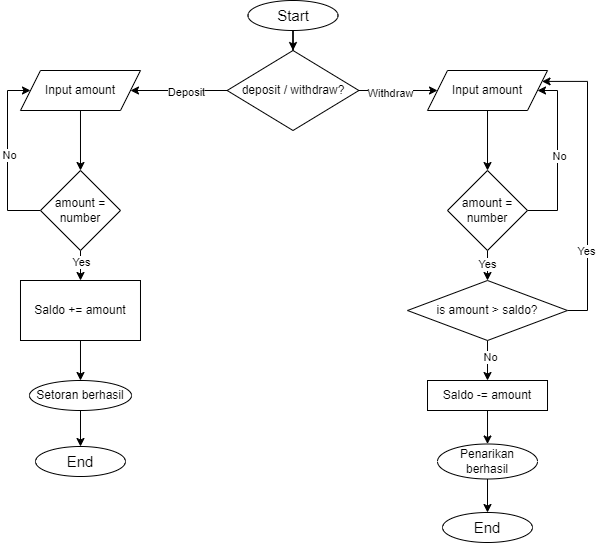

The diagram above was exported from draw.io. Its source (the exported page's mxGraphModel, read from the mxfile embedded in the PNG):
<mxGraphModel dx="954" dy="630" grid="1" gridSize="10" guides="1" tooltips="1" connect="1" arrows="0" fold="1" page="1" pageScale="1" pageWidth="827" pageHeight="1169" math="0" shadow="0">
  <root>
    <mxCell id="WIyWlLk6GJQsqaUBKTNV-0" />
    <mxCell id="WIyWlLk6GJQsqaUBKTNV-1" parent="WIyWlLk6GJQsqaUBKTNV-0" />
    <mxCell id="U467oKsq1whL3nNcdWwW-10" value="" style="edgeStyle=orthogonalEdgeStyle;rounded=0;orthogonalLoop=1;jettySize=auto;html=1;" parent="WIyWlLk6GJQsqaUBKTNV-1" source="U467oKsq1whL3nNcdWwW-0" target="U467oKsq1whL3nNcdWwW-9" edge="1">
      <mxGeometry relative="1" as="geometry" />
    </mxCell>
    <mxCell id="U467oKsq1whL3nNcdWwW-0" value="&lt;font style=&quot;font-size: 15px;&quot;&gt;Start&lt;/font&gt;" style="ellipse;whiteSpace=wrap;html=1;" parent="WIyWlLk6GJQsqaUBKTNV-1" vertex="1">
      <mxGeometry x="350.5" y="30" width="90" height="30" as="geometry" />
    </mxCell>
    <mxCell id="U467oKsq1whL3nNcdWwW-35" style="edgeStyle=orthogonalEdgeStyle;rounded=0;orthogonalLoop=1;jettySize=auto;html=1;exitX=0.5;exitY=1;exitDx=0;exitDy=0;entryX=0.5;entryY=0;entryDx=0;entryDy=0;" parent="WIyWlLk6GJQsqaUBKTNV-1" source="U467oKsq1whL3nNcdWwW-1" target="U467oKsq1whL3nNcdWwW-33" edge="1">
      <mxGeometry relative="1" as="geometry" />
    </mxCell>
    <mxCell id="U467oKsq1whL3nNcdWwW-1" value="&lt;font style=&quot;&quot;&gt;&lt;font style=&quot;font-size: 12px;&quot;&gt;Setoran berhasil&lt;/font&gt;&lt;br&gt;&lt;/font&gt;" style="ellipse;whiteSpace=wrap;html=1;" parent="WIyWlLk6GJQsqaUBKTNV-1" vertex="1">
      <mxGeometry x="131.99" y="410" width="102.01" height="30" as="geometry" />
    </mxCell>
    <mxCell id="U467oKsq1whL3nNcdWwW-12" value="" style="edgeStyle=orthogonalEdgeStyle;rounded=0;orthogonalLoop=1;jettySize=auto;html=1;" parent="WIyWlLk6GJQsqaUBKTNV-1" source="U467oKsq1whL3nNcdWwW-9" target="U467oKsq1whL3nNcdWwW-11" edge="1">
      <mxGeometry relative="1" as="geometry" />
    </mxCell>
    <mxCell id="U467oKsq1whL3nNcdWwW-16" value="Withdraw" style="edgeLabel;html=1;align=center;verticalAlign=middle;resizable=0;points=[];" parent="U467oKsq1whL3nNcdWwW-12" vertex="1" connectable="0">
      <mxGeometry x="-0.2046" y="-2" relative="1" as="geometry">
        <mxPoint as="offset" />
      </mxGeometry>
    </mxCell>
    <mxCell id="U467oKsq1whL3nNcdWwW-14" value="" style="edgeStyle=orthogonalEdgeStyle;rounded=0;orthogonalLoop=1;jettySize=auto;html=1;" parent="WIyWlLk6GJQsqaUBKTNV-1" source="U467oKsq1whL3nNcdWwW-9" target="U467oKsq1whL3nNcdWwW-13" edge="1">
      <mxGeometry relative="1" as="geometry" />
    </mxCell>
    <mxCell id="U467oKsq1whL3nNcdWwW-15" value="Deposit" style="edgeLabel;html=1;align=center;verticalAlign=middle;resizable=0;points=[];" parent="U467oKsq1whL3nNcdWwW-14" vertex="1" connectable="0">
      <mxGeometry x="-0.1455" y="1" relative="1" as="geometry">
        <mxPoint as="offset" />
      </mxGeometry>
    </mxCell>
    <mxCell id="U467oKsq1whL3nNcdWwW-9" value="deposit / withdraw?" style="rhombus;whiteSpace=wrap;html=1;" parent="WIyWlLk6GJQsqaUBKTNV-1" vertex="1">
      <mxGeometry x="329.63" y="80" width="131.75" height="80" as="geometry" />
    </mxCell>
    <mxCell id="U467oKsq1whL3nNcdWwW-18" value="" style="edgeStyle=orthogonalEdgeStyle;rounded=0;orthogonalLoop=1;jettySize=auto;html=1;" parent="WIyWlLk6GJQsqaUBKTNV-1" source="U467oKsq1whL3nNcdWwW-11" target="U467oKsq1whL3nNcdWwW-17" edge="1">
      <mxGeometry relative="1" as="geometry" />
    </mxCell>
    <mxCell id="U467oKsq1whL3nNcdWwW-11" value="Input amount" style="shape=parallelogram;perimeter=parallelogramPerimeter;whiteSpace=wrap;html=1;fixedSize=1;" parent="WIyWlLk6GJQsqaUBKTNV-1" vertex="1">
      <mxGeometry x="530.01" y="100" width="120" height="40" as="geometry" />
    </mxCell>
    <mxCell id="U467oKsq1whL3nNcdWwW-24" value="" style="edgeStyle=orthogonalEdgeStyle;rounded=0;orthogonalLoop=1;jettySize=auto;html=1;" parent="WIyWlLk6GJQsqaUBKTNV-1" source="U467oKsq1whL3nNcdWwW-13" target="U467oKsq1whL3nNcdWwW-23" edge="1">
      <mxGeometry relative="1" as="geometry" />
    </mxCell>
    <mxCell id="U467oKsq1whL3nNcdWwW-13" value="Input amount" style="shape=parallelogram;perimeter=parallelogramPerimeter;whiteSpace=wrap;html=1;fixedSize=1;" parent="WIyWlLk6GJQsqaUBKTNV-1" vertex="1">
      <mxGeometry x="122.99000000000001" y="100" width="120" height="40" as="geometry" />
    </mxCell>
    <mxCell id="U467oKsq1whL3nNcdWwW-19" style="edgeStyle=orthogonalEdgeStyle;rounded=0;orthogonalLoop=1;jettySize=auto;html=1;entryX=1;entryY=0.5;entryDx=0;entryDy=0;" parent="WIyWlLk6GJQsqaUBKTNV-1" source="U467oKsq1whL3nNcdWwW-17" target="U467oKsq1whL3nNcdWwW-11" edge="1">
      <mxGeometry relative="1" as="geometry">
        <mxPoint x="720" y="130" as="targetPoint" />
        <Array as="points">
          <mxPoint x="660" y="240" />
          <mxPoint x="660" y="120" />
        </Array>
      </mxGeometry>
    </mxCell>
    <mxCell id="U467oKsq1whL3nNcdWwW-20" value="No" style="edgeLabel;html=1;align=center;verticalAlign=middle;resizable=0;points=[];" parent="U467oKsq1whL3nNcdWwW-19" vertex="1" connectable="0">
      <mxGeometry x="-0.0046" y="-1" relative="1" as="geometry">
        <mxPoint as="offset" />
      </mxGeometry>
    </mxCell>
    <mxCell id="ZFOtrFJoytVoOOMy67MP-5" style="edgeStyle=orthogonalEdgeStyle;rounded=0;orthogonalLoop=1;jettySize=auto;html=1;exitX=0.5;exitY=1;exitDx=0;exitDy=0;entryX=0.5;entryY=0;entryDx=0;entryDy=0;" edge="1" parent="WIyWlLk6GJQsqaUBKTNV-1" source="U467oKsq1whL3nNcdWwW-17" target="ZFOtrFJoytVoOOMy67MP-4">
      <mxGeometry relative="1" as="geometry" />
    </mxCell>
    <mxCell id="ZFOtrFJoytVoOOMy67MP-6" value="Yes" style="edgeLabel;html=1;align=center;verticalAlign=middle;resizable=0;points=[];" vertex="1" connectable="0" parent="ZFOtrFJoytVoOOMy67MP-5">
      <mxGeometry x="-0.1556" y="-1" relative="1" as="geometry">
        <mxPoint as="offset" />
      </mxGeometry>
    </mxCell>
    <mxCell id="U467oKsq1whL3nNcdWwW-17" value="amount = number" style="rhombus;whiteSpace=wrap;html=1;" parent="WIyWlLk6GJQsqaUBKTNV-1" vertex="1">
      <mxGeometry x="550.01" y="200" width="79.99" height="80" as="geometry" />
    </mxCell>
    <mxCell id="U467oKsq1whL3nNcdWwW-21" style="edgeStyle=orthogonalEdgeStyle;rounded=0;orthogonalLoop=1;jettySize=auto;html=1;entryX=0;entryY=0.5;entryDx=0;entryDy=0;" parent="WIyWlLk6GJQsqaUBKTNV-1" source="U467oKsq1whL3nNcdWwW-23" target="U467oKsq1whL3nNcdWwW-13" edge="1">
      <mxGeometry relative="1" as="geometry">
        <mxPoint x="229.99" y="120" as="targetPoint" />
        <Array as="points">
          <mxPoint x="110" y="240" />
          <mxPoint x="110" y="120" />
        </Array>
      </mxGeometry>
    </mxCell>
    <mxCell id="U467oKsq1whL3nNcdWwW-22" value="No" style="edgeLabel;html=1;align=center;verticalAlign=middle;resizable=0;points=[];" parent="U467oKsq1whL3nNcdWwW-21" vertex="1" connectable="0">
      <mxGeometry x="-0.0046" y="-1" relative="1" as="geometry">
        <mxPoint as="offset" />
      </mxGeometry>
    </mxCell>
    <mxCell id="U467oKsq1whL3nNcdWwW-28" value="" style="edgeStyle=orthogonalEdgeStyle;rounded=0;orthogonalLoop=1;jettySize=auto;html=1;" parent="WIyWlLk6GJQsqaUBKTNV-1" source="U467oKsq1whL3nNcdWwW-23" target="U467oKsq1whL3nNcdWwW-27" edge="1">
      <mxGeometry relative="1" as="geometry" />
    </mxCell>
    <mxCell id="ZFOtrFJoytVoOOMy67MP-2" value="Yes" style="edgeLabel;html=1;align=center;verticalAlign=middle;resizable=0;points=[];" vertex="1" connectable="0" parent="U467oKsq1whL3nNcdWwW-28">
      <mxGeometry x="0.2668" y="3" relative="1" as="geometry">
        <mxPoint x="-3" as="offset" />
      </mxGeometry>
    </mxCell>
    <mxCell id="U467oKsq1whL3nNcdWwW-23" value="amount = number" style="rhombus;whiteSpace=wrap;html=1;" parent="WIyWlLk6GJQsqaUBKTNV-1" vertex="1">
      <mxGeometry x="142.995" y="200" width="79.99" height="80" as="geometry" />
    </mxCell>
    <mxCell id="U467oKsq1whL3nNcdWwW-34" style="edgeStyle=orthogonalEdgeStyle;rounded=0;orthogonalLoop=1;jettySize=auto;html=1;exitX=0.5;exitY=1;exitDx=0;exitDy=0;entryX=0.5;entryY=0;entryDx=0;entryDy=0;" parent="WIyWlLk6GJQsqaUBKTNV-1" source="U467oKsq1whL3nNcdWwW-27" target="U467oKsq1whL3nNcdWwW-1" edge="1">
      <mxGeometry relative="1" as="geometry" />
    </mxCell>
    <mxCell id="U467oKsq1whL3nNcdWwW-27" value="Saldo += amount" style="whiteSpace=wrap;html=1;" parent="WIyWlLk6GJQsqaUBKTNV-1" vertex="1">
      <mxGeometry x="122.99000000000001" y="310" width="120" height="60" as="geometry" />
    </mxCell>
    <mxCell id="U467oKsq1whL3nNcdWwW-33" value="&lt;font style=&quot;font-size: 15px;&quot;&gt;End&lt;br&gt;&lt;/font&gt;" style="ellipse;whiteSpace=wrap;html=1;" parent="WIyWlLk6GJQsqaUBKTNV-1" vertex="1">
      <mxGeometry x="137.99" y="476" width="90" height="30" as="geometry" />
    </mxCell>
    <mxCell id="U467oKsq1whL3nNcdWwW-44" style="edgeStyle=orthogonalEdgeStyle;rounded=0;orthogonalLoop=1;jettySize=auto;html=1;exitX=0.5;exitY=1;exitDx=0;exitDy=0;entryX=0.5;entryY=0;entryDx=0;entryDy=0;" parent="WIyWlLk6GJQsqaUBKTNV-1" source="U467oKsq1whL3nNcdWwW-39" target="U467oKsq1whL3nNcdWwW-43" edge="1">
      <mxGeometry relative="1" as="geometry" />
    </mxCell>
    <mxCell id="U467oKsq1whL3nNcdWwW-39" value="Penarikan berhasil" style="ellipse;whiteSpace=wrap;html=1;" parent="WIyWlLk6GJQsqaUBKTNV-1" vertex="1">
      <mxGeometry x="540" y="473.5" width="100.01" height="35" as="geometry" />
    </mxCell>
    <mxCell id="U467oKsq1whL3nNcdWwW-43" value="&lt;font style=&quot;font-size: 15px;&quot;&gt;End&lt;br&gt;&lt;/font&gt;" style="ellipse;whiteSpace=wrap;html=1;" parent="WIyWlLk6GJQsqaUBKTNV-1" vertex="1">
      <mxGeometry x="545" y="542" width="90" height="30" as="geometry" />
    </mxCell>
    <mxCell id="ZFOtrFJoytVoOOMy67MP-8" style="edgeStyle=orthogonalEdgeStyle;rounded=0;orthogonalLoop=1;jettySize=auto;html=1;exitX=1;exitY=0.5;exitDx=0;exitDy=0;entryX=1;entryY=0.25;entryDx=0;entryDy=0;" edge="1" parent="WIyWlLk6GJQsqaUBKTNV-1" source="ZFOtrFJoytVoOOMy67MP-4" target="U467oKsq1whL3nNcdWwW-11">
      <mxGeometry relative="1" as="geometry">
        <Array as="points">
          <mxPoint x="690" y="340" />
          <mxPoint x="690" y="111" />
        </Array>
      </mxGeometry>
    </mxCell>
    <mxCell id="ZFOtrFJoytVoOOMy67MP-9" value="Yes" style="edgeLabel;html=1;align=center;verticalAlign=middle;resizable=0;points=[];" vertex="1" connectable="0" parent="ZFOtrFJoytVoOOMy67MP-8">
      <mxGeometry x="-0.4342" y="2" relative="1" as="geometry">
        <mxPoint y="3" as="offset" />
      </mxGeometry>
    </mxCell>
    <mxCell id="ZFOtrFJoytVoOOMy67MP-12" style="edgeStyle=orthogonalEdgeStyle;rounded=0;orthogonalLoop=1;jettySize=auto;html=1;exitX=0.5;exitY=1;exitDx=0;exitDy=0;entryX=0.5;entryY=0;entryDx=0;entryDy=0;" edge="1" parent="WIyWlLk6GJQsqaUBKTNV-1" source="ZFOtrFJoytVoOOMy67MP-4" target="ZFOtrFJoytVoOOMy67MP-10">
      <mxGeometry relative="1" as="geometry" />
    </mxCell>
    <mxCell id="ZFOtrFJoytVoOOMy67MP-13" value="No" style="edgeLabel;html=1;align=center;verticalAlign=middle;resizable=0;points=[];" vertex="1" connectable="0" parent="ZFOtrFJoytVoOOMy67MP-12">
      <mxGeometry x="-0.1333" y="2" relative="1" as="geometry">
        <mxPoint as="offset" />
      </mxGeometry>
    </mxCell>
    <mxCell id="ZFOtrFJoytVoOOMy67MP-4" value="is amount &amp;gt; saldo?" style="rhombus;whiteSpace=wrap;html=1;" vertex="1" parent="WIyWlLk6GJQsqaUBKTNV-1">
      <mxGeometry x="510.01" y="310" width="159.99" height="60" as="geometry" />
    </mxCell>
    <mxCell id="ZFOtrFJoytVoOOMy67MP-11" style="edgeStyle=orthogonalEdgeStyle;rounded=0;orthogonalLoop=1;jettySize=auto;html=1;exitX=0.5;exitY=1;exitDx=0;exitDy=0;entryX=0.5;entryY=0;entryDx=0;entryDy=0;" edge="1" parent="WIyWlLk6GJQsqaUBKTNV-1" source="ZFOtrFJoytVoOOMy67MP-10" target="U467oKsq1whL3nNcdWwW-39">
      <mxGeometry relative="1" as="geometry" />
    </mxCell>
    <mxCell id="ZFOtrFJoytVoOOMy67MP-10" value="Saldo -= amount" style="whiteSpace=wrap;html=1;" vertex="1" parent="WIyWlLk6GJQsqaUBKTNV-1">
      <mxGeometry x="530.01" y="410" width="120" height="30" as="geometry" />
    </mxCell>
  </root>
</mxGraphModel>